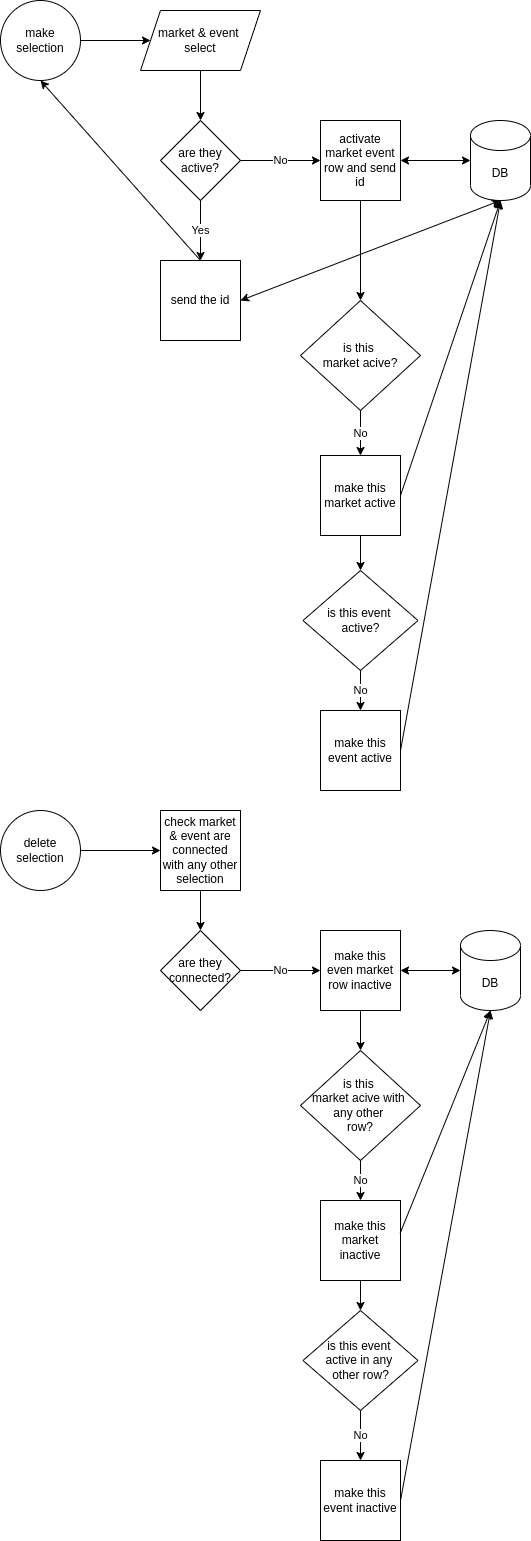

The diagram above was exported from draw.io. Its source (the exported page's mxGraphModel, read from the mxfile embedded in the PNG):
<mxGraphModel dx="1038" dy="633" grid="1" gridSize="10" guides="1" tooltips="1" connect="1" arrows="1" fold="1" page="1" pageScale="1" pageWidth="827" pageHeight="1169" math="0" shadow="0">
  <root>
    <mxCell id="0" />
    <mxCell id="1" parent="0" />
    <mxCell id="VQIneyPQQGxb9mrlZLgO-1" value="market &amp;amp; event&amp;nbsp;&lt;br&gt;select" style="shape=parallelogram;perimeter=parallelogramPerimeter;whiteSpace=wrap;html=1;fixedSize=1;" parent="1" vertex="1">
      <mxGeometry x="260" y="30" width="120" height="60" as="geometry" />
    </mxCell>
    <mxCell id="VQIneyPQQGxb9mrlZLgO-2" value="" style="endArrow=classic;html=1;rounded=0;exitX=0.5;exitY=1;exitDx=0;exitDy=0;" parent="1" source="VQIneyPQQGxb9mrlZLgO-1" edge="1">
      <mxGeometry width="50" height="50" relative="1" as="geometry">
        <mxPoint x="310" y="240" as="sourcePoint" />
        <mxPoint x="320" y="140" as="targetPoint" />
      </mxGeometry>
    </mxCell>
    <mxCell id="VQIneyPQQGxb9mrlZLgO-3" value="are they active?" style="rhombus;whiteSpace=wrap;html=1;" parent="1" vertex="1">
      <mxGeometry x="280" y="140" width="80" height="80" as="geometry" />
    </mxCell>
    <mxCell id="VQIneyPQQGxb9mrlZLgO-4" value="Yes" style="endArrow=classic;html=1;rounded=0;exitX=0.5;exitY=1;exitDx=0;exitDy=0;" parent="1" source="VQIneyPQQGxb9mrlZLgO-3" edge="1">
      <mxGeometry width="50" height="50" relative="1" as="geometry">
        <mxPoint x="300" y="330" as="sourcePoint" />
        <mxPoint x="320" y="280" as="targetPoint" />
      </mxGeometry>
    </mxCell>
    <mxCell id="VQIneyPQQGxb9mrlZLgO-7" value="make selection" style="ellipse;whiteSpace=wrap;html=1;aspect=fixed;" parent="1" vertex="1">
      <mxGeometry x="120" y="20" width="80" height="80" as="geometry" />
    </mxCell>
    <mxCell id="VQIneyPQQGxb9mrlZLgO-8" value="" style="endArrow=classic;html=1;rounded=0;exitX=1;exitY=0.5;exitDx=0;exitDy=0;entryX=0;entryY=0.5;entryDx=0;entryDy=0;" parent="1" source="VQIneyPQQGxb9mrlZLgO-7" target="VQIneyPQQGxb9mrlZLgO-1" edge="1">
      <mxGeometry width="50" height="50" relative="1" as="geometry">
        <mxPoint x="200" y="180" as="sourcePoint" />
        <mxPoint x="250" y="130" as="targetPoint" />
      </mxGeometry>
    </mxCell>
    <mxCell id="VQIneyPQQGxb9mrlZLgO-9" value="No" style="endArrow=classic;html=1;rounded=0;exitX=1;exitY=0.5;exitDx=0;exitDy=0;" parent="1" source="VQIneyPQQGxb9mrlZLgO-3" edge="1">
      <mxGeometry width="50" height="50" relative="1" as="geometry">
        <mxPoint x="420" y="220" as="sourcePoint" />
        <mxPoint x="440" y="180" as="targetPoint" />
      </mxGeometry>
    </mxCell>
    <mxCell id="VQIneyPQQGxb9mrlZLgO-10" value="activate market event row and send id" style="whiteSpace=wrap;html=1;aspect=fixed;" parent="1" vertex="1">
      <mxGeometry x="440" y="140" width="80" height="80" as="geometry" />
    </mxCell>
    <mxCell id="VQIneyPQQGxb9mrlZLgO-11" value="DB" style="shape=cylinder3;whiteSpace=wrap;html=1;boundedLbl=1;backgroundOutline=1;size=15;" parent="1" vertex="1">
      <mxGeometry x="590" y="140" width="60" height="80" as="geometry" />
    </mxCell>
    <mxCell id="VQIneyPQQGxb9mrlZLgO-12" value="" style="endArrow=classic;startArrow=classic;html=1;rounded=0;entryX=0;entryY=0.5;entryDx=0;entryDy=0;entryPerimeter=0;exitX=1;exitY=0.5;exitDx=0;exitDy=0;" parent="1" source="VQIneyPQQGxb9mrlZLgO-10" target="VQIneyPQQGxb9mrlZLgO-11" edge="1">
      <mxGeometry width="50" height="50" relative="1" as="geometry">
        <mxPoint x="480" y="310" as="sourcePoint" />
        <mxPoint x="530" y="260" as="targetPoint" />
      </mxGeometry>
    </mxCell>
    <mxCell id="VQIneyPQQGxb9mrlZLgO-13" value="" style="endArrow=classic;startArrow=classic;html=1;rounded=0;exitX=1;exitY=0.5;exitDx=0;exitDy=0;entryX=0.5;entryY=1;entryDx=0;entryDy=0;entryPerimeter=0;" parent="1" source="VQIneyPQQGxb9mrlZLgO-14" target="VQIneyPQQGxb9mrlZLgO-11" edge="1">
      <mxGeometry width="50" height="50" relative="1" as="geometry">
        <mxPoint x="440" y="300" as="sourcePoint" />
        <mxPoint x="490" y="260" as="targetPoint" />
      </mxGeometry>
    </mxCell>
    <mxCell id="VQIneyPQQGxb9mrlZLgO-14" value="send the id" style="whiteSpace=wrap;html=1;aspect=fixed;" parent="1" vertex="1">
      <mxGeometry x="280" y="280" width="80" height="80" as="geometry" />
    </mxCell>
    <mxCell id="VQIneyPQQGxb9mrlZLgO-16" value="" style="endArrow=classic;html=1;rounded=0;exitX=0.5;exitY=1;exitDx=0;exitDy=0;" parent="1" source="7vTydBI4i1aVCp3CNtkt-1" edge="1">
      <mxGeometry width="50" height="50" relative="1" as="geometry">
        <mxPoint x="320" y="900" as="sourcePoint" />
        <mxPoint x="320" y="950" as="targetPoint" />
      </mxGeometry>
    </mxCell>
    <mxCell id="VQIneyPQQGxb9mrlZLgO-17" value="are they connected?" style="rhombus;whiteSpace=wrap;html=1;" parent="1" vertex="1">
      <mxGeometry x="280" y="950" width="80" height="80" as="geometry" />
    </mxCell>
    <mxCell id="VQIneyPQQGxb9mrlZLgO-19" value="delete selection" style="ellipse;whiteSpace=wrap;html=1;aspect=fixed;" parent="1" vertex="1">
      <mxGeometry x="120" y="830" width="80" height="80" as="geometry" />
    </mxCell>
    <mxCell id="VQIneyPQQGxb9mrlZLgO-20" value="" style="endArrow=classic;html=1;rounded=0;exitX=1;exitY=0.5;exitDx=0;exitDy=0;entryX=0;entryY=0.5;entryDx=0;entryDy=0;" parent="1" source="VQIneyPQQGxb9mrlZLgO-19" target="7vTydBI4i1aVCp3CNtkt-1" edge="1">
      <mxGeometry width="50" height="50" relative="1" as="geometry">
        <mxPoint x="200" y="990" as="sourcePoint" />
        <mxPoint x="270" y="870" as="targetPoint" />
      </mxGeometry>
    </mxCell>
    <mxCell id="VQIneyPQQGxb9mrlZLgO-21" value="No" style="endArrow=classic;html=1;rounded=0;exitX=1;exitY=0.5;exitDx=0;exitDy=0;" parent="1" source="VQIneyPQQGxb9mrlZLgO-17" edge="1">
      <mxGeometry width="50" height="50" relative="1" as="geometry">
        <mxPoint x="420" y="1030" as="sourcePoint" />
        <mxPoint x="440" y="990" as="targetPoint" />
      </mxGeometry>
    </mxCell>
    <mxCell id="VQIneyPQQGxb9mrlZLgO-22" value="make this even market row inactive" style="whiteSpace=wrap;html=1;aspect=fixed;" parent="1" vertex="1">
      <mxGeometry x="440" y="950" width="80" height="80" as="geometry" />
    </mxCell>
    <mxCell id="VQIneyPQQGxb9mrlZLgO-23" value="DB" style="shape=cylinder3;whiteSpace=wrap;html=1;boundedLbl=1;backgroundOutline=1;size=15;" parent="1" vertex="1">
      <mxGeometry x="580" y="950" width="60" height="80" as="geometry" />
    </mxCell>
    <mxCell id="VQIneyPQQGxb9mrlZLgO-24" value="" style="endArrow=classic;startArrow=classic;html=1;rounded=0;entryX=0;entryY=0.5;entryDx=0;entryDy=0;entryPerimeter=0;exitX=1;exitY=0.5;exitDx=0;exitDy=0;" parent="1" source="VQIneyPQQGxb9mrlZLgO-22" target="VQIneyPQQGxb9mrlZLgO-23" edge="1">
      <mxGeometry width="50" height="50" relative="1" as="geometry">
        <mxPoint x="480" y="1120" as="sourcePoint" />
        <mxPoint x="590" y="990" as="targetPoint" />
      </mxGeometry>
    </mxCell>
    <mxCell id="7vTydBI4i1aVCp3CNtkt-1" value="check market &amp;amp; event are connected with any other selection" style="whiteSpace=wrap;html=1;aspect=fixed;" vertex="1" parent="1">
      <mxGeometry x="280" y="830" width="80" height="80" as="geometry" />
    </mxCell>
    <mxCell id="7vTydBI4i1aVCp3CNtkt-2" value="" style="endArrow=classic;html=1;rounded=0;exitX=0.5;exitY=0;exitDx=0;exitDy=0;entryX=0.5;entryY=1;entryDx=0;entryDy=0;" edge="1" parent="1" source="VQIneyPQQGxb9mrlZLgO-14" target="VQIneyPQQGxb9mrlZLgO-7">
      <mxGeometry width="50" height="50" relative="1" as="geometry">
        <mxPoint x="70" y="250" as="sourcePoint" />
        <mxPoint x="120" y="200" as="targetPoint" />
      </mxGeometry>
    </mxCell>
    <mxCell id="7vTydBI4i1aVCp3CNtkt-3" value="" style="endArrow=classic;html=1;rounded=0;exitX=0.5;exitY=1;exitDx=0;exitDy=0;entryX=0.5;entryY=0;entryDx=0;entryDy=0;" edge="1" parent="1" source="VQIneyPQQGxb9mrlZLgO-22" target="7vTydBI4i1aVCp3CNtkt-5">
      <mxGeometry width="50" height="50" relative="1" as="geometry">
        <mxPoint x="470" y="1110" as="sourcePoint" />
        <mxPoint x="480" y="1080" as="targetPoint" />
      </mxGeometry>
    </mxCell>
    <mxCell id="7vTydBI4i1aVCp3CNtkt-5" value="&lt;span&gt;is this &lt;br&gt;market acive with &lt;br&gt;any other &lt;br&gt;row?&lt;/span&gt;" style="rhombus;whiteSpace=wrap;html=1;" vertex="1" parent="1">
      <mxGeometry x="420" y="1070" width="120" height="110" as="geometry" />
    </mxCell>
    <mxCell id="7vTydBI4i1aVCp3CNtkt-6" value="No" style="endArrow=classic;html=1;rounded=0;exitX=0.5;exitY=1;exitDx=0;exitDy=0;entryX=0.5;entryY=0;entryDx=0;entryDy=0;" edge="1" parent="1" source="7vTydBI4i1aVCp3CNtkt-5" target="7vTydBI4i1aVCp3CNtkt-7">
      <mxGeometry width="50" height="50" relative="1" as="geometry">
        <mxPoint x="330" y="1300" as="sourcePoint" />
        <mxPoint x="480" y="1240" as="targetPoint" />
      </mxGeometry>
    </mxCell>
    <mxCell id="7vTydBI4i1aVCp3CNtkt-7" value="make this market inactive" style="whiteSpace=wrap;html=1;aspect=fixed;" vertex="1" parent="1">
      <mxGeometry x="440" y="1220" width="80" height="80" as="geometry" />
    </mxCell>
    <mxCell id="7vTydBI4i1aVCp3CNtkt-8" value="" style="endArrow=classic;html=1;rounded=0;exitX=0.995;exitY=0.41;exitDx=0;exitDy=0;exitPerimeter=0;entryX=0.5;entryY=1;entryDx=0;entryDy=0;entryPerimeter=0;" edge="1" parent="1" source="7vTydBI4i1aVCp3CNtkt-7" target="VQIneyPQQGxb9mrlZLgO-23">
      <mxGeometry width="50" height="50" relative="1" as="geometry">
        <mxPoint x="550" y="1230" as="sourcePoint" />
        <mxPoint x="620" y="1030" as="targetPoint" />
      </mxGeometry>
    </mxCell>
    <mxCell id="7vTydBI4i1aVCp3CNtkt-9" value="" style="endArrow=classic;html=1;rounded=0;exitX=0.5;exitY=1;exitDx=0;exitDy=0;entryX=0.5;entryY=0;entryDx=0;entryDy=0;" edge="1" parent="1" source="7vTydBI4i1aVCp3CNtkt-7" target="7vTydBI4i1aVCp3CNtkt-10">
      <mxGeometry width="50" height="50" relative="1" as="geometry">
        <mxPoint x="350" y="1320" as="sourcePoint" />
        <mxPoint x="480" y="1340" as="targetPoint" />
      </mxGeometry>
    </mxCell>
    <mxCell id="7vTydBI4i1aVCp3CNtkt-10" value="is this event &lt;br&gt;active in any &lt;br&gt;other row?" style="rhombus;whiteSpace=wrap;html=1;" vertex="1" parent="1">
      <mxGeometry x="422.5" y="1330" width="115" height="100" as="geometry" />
    </mxCell>
    <mxCell id="7vTydBI4i1aVCp3CNtkt-11" value="No" style="endArrow=classic;html=1;rounded=0;exitX=0.5;exitY=1;exitDx=0;exitDy=0;entryX=0.5;entryY=0;entryDx=0;entryDy=0;" edge="1" parent="1" source="7vTydBI4i1aVCp3CNtkt-10" target="7vTydBI4i1aVCp3CNtkt-12">
      <mxGeometry width="50" height="50" relative="1" as="geometry">
        <mxPoint x="470" y="1510" as="sourcePoint" />
        <mxPoint x="480" y="1500" as="targetPoint" />
      </mxGeometry>
    </mxCell>
    <mxCell id="7vTydBI4i1aVCp3CNtkt-12" value="make this event inactive" style="whiteSpace=wrap;html=1;aspect=fixed;" vertex="1" parent="1">
      <mxGeometry x="440" y="1480" width="80" height="80" as="geometry" />
    </mxCell>
    <mxCell id="7vTydBI4i1aVCp3CNtkt-13" value="" style="endArrow=classic;html=1;rounded=0;exitX=1;exitY=0.5;exitDx=0;exitDy=0;entryX=0.5;entryY=1;entryDx=0;entryDy=0;entryPerimeter=0;" edge="1" parent="1" source="7vTydBI4i1aVCp3CNtkt-12" target="VQIneyPQQGxb9mrlZLgO-23">
      <mxGeometry width="50" height="50" relative="1" as="geometry">
        <mxPoint x="580" y="1450" as="sourcePoint" />
        <mxPoint x="620" y="1030" as="targetPoint" />
      </mxGeometry>
    </mxCell>
    <mxCell id="7vTydBI4i1aVCp3CNtkt-14" value="&lt;span&gt;is this &lt;br&gt;market acive?&lt;/span&gt;" style="rhombus;whiteSpace=wrap;html=1;" vertex="1" parent="1">
      <mxGeometry x="420" y="320" width="120" height="110" as="geometry" />
    </mxCell>
    <mxCell id="7vTydBI4i1aVCp3CNtkt-15" value="No" style="endArrow=classic;html=1;rounded=0;exitX=0.5;exitY=1;exitDx=0;exitDy=0;entryX=0.5;entryY=0;entryDx=0;entryDy=0;" edge="1" parent="1" source="7vTydBI4i1aVCp3CNtkt-14" target="7vTydBI4i1aVCp3CNtkt-16">
      <mxGeometry width="50" height="50" relative="1" as="geometry">
        <mxPoint x="330" y="550" as="sourcePoint" />
        <mxPoint x="480" y="490" as="targetPoint" />
      </mxGeometry>
    </mxCell>
    <mxCell id="7vTydBI4i1aVCp3CNtkt-16" value="make this market active" style="whiteSpace=wrap;html=1;aspect=fixed;" vertex="1" parent="1">
      <mxGeometry x="440" y="475" width="80" height="80" as="geometry" />
    </mxCell>
    <mxCell id="7vTydBI4i1aVCp3CNtkt-17" value="" style="endArrow=classic;html=1;rounded=0;exitX=0.5;exitY=1;exitDx=0;exitDy=0;entryX=0.5;entryY=0;entryDx=0;entryDy=0;" edge="1" parent="1" source="7vTydBI4i1aVCp3CNtkt-16" target="7vTydBI4i1aVCp3CNtkt-18">
      <mxGeometry width="50" height="50" relative="1" as="geometry">
        <mxPoint x="350" y="590" as="sourcePoint" />
        <mxPoint x="480" y="610" as="targetPoint" />
      </mxGeometry>
    </mxCell>
    <mxCell id="7vTydBI4i1aVCp3CNtkt-18" value="is this event &lt;br&gt;active?" style="rhombus;whiteSpace=wrap;html=1;" vertex="1" parent="1">
      <mxGeometry x="422.5" y="590" width="115" height="100" as="geometry" />
    </mxCell>
    <mxCell id="7vTydBI4i1aVCp3CNtkt-19" value="No" style="endArrow=classic;html=1;rounded=0;exitX=0.5;exitY=1;exitDx=0;exitDy=0;entryX=0.5;entryY=0;entryDx=0;entryDy=0;" edge="1" parent="1" source="7vTydBI4i1aVCp3CNtkt-18" target="7vTydBI4i1aVCp3CNtkt-20">
      <mxGeometry width="50" height="50" relative="1" as="geometry">
        <mxPoint x="470" y="780" as="sourcePoint" />
        <mxPoint x="480" y="760" as="targetPoint" />
      </mxGeometry>
    </mxCell>
    <mxCell id="7vTydBI4i1aVCp3CNtkt-20" value="make this event active" style="whiteSpace=wrap;html=1;aspect=fixed;" vertex="1" parent="1">
      <mxGeometry x="440" y="730" width="80" height="80" as="geometry" />
    </mxCell>
    <mxCell id="7vTydBI4i1aVCp3CNtkt-21" value="" style="endArrow=classic;html=1;rounded=0;exitX=0.5;exitY=1;exitDx=0;exitDy=0;entryX=0.5;entryY=0;entryDx=0;entryDy=0;" edge="1" parent="1" source="VQIneyPQQGxb9mrlZLgO-10" target="7vTydBI4i1aVCp3CNtkt-14">
      <mxGeometry width="50" height="50" relative="1" as="geometry">
        <mxPoint x="490" y="490" as="sourcePoint" />
        <mxPoint x="540" y="440" as="targetPoint" />
      </mxGeometry>
    </mxCell>
    <mxCell id="7vTydBI4i1aVCp3CNtkt-22" value="" style="endArrow=classic;html=1;rounded=0;exitX=1;exitY=0.5;exitDx=0;exitDy=0;entryX=0.5;entryY=1;entryDx=0;entryDy=0;entryPerimeter=0;" edge="1" parent="1" source="7vTydBI4i1aVCp3CNtkt-16" target="VQIneyPQQGxb9mrlZLgO-11">
      <mxGeometry width="50" height="50" relative="1" as="geometry">
        <mxPoint x="470" y="530" as="sourcePoint" />
        <mxPoint x="520" y="480" as="targetPoint" />
      </mxGeometry>
    </mxCell>
    <mxCell id="7vTydBI4i1aVCp3CNtkt-23" value="" style="endArrow=classic;html=1;rounded=0;exitX=1;exitY=0.5;exitDx=0;exitDy=0;entryX=0.5;entryY=1;entryDx=0;entryDy=0;entryPerimeter=0;" edge="1" parent="1" source="7vTydBI4i1aVCp3CNtkt-20" target="VQIneyPQQGxb9mrlZLgO-11">
      <mxGeometry width="50" height="50" relative="1" as="geometry">
        <mxPoint x="460" y="780" as="sourcePoint" />
        <mxPoint x="510" y="730" as="targetPoint" />
      </mxGeometry>
    </mxCell>
  </root>
</mxGraphModel>